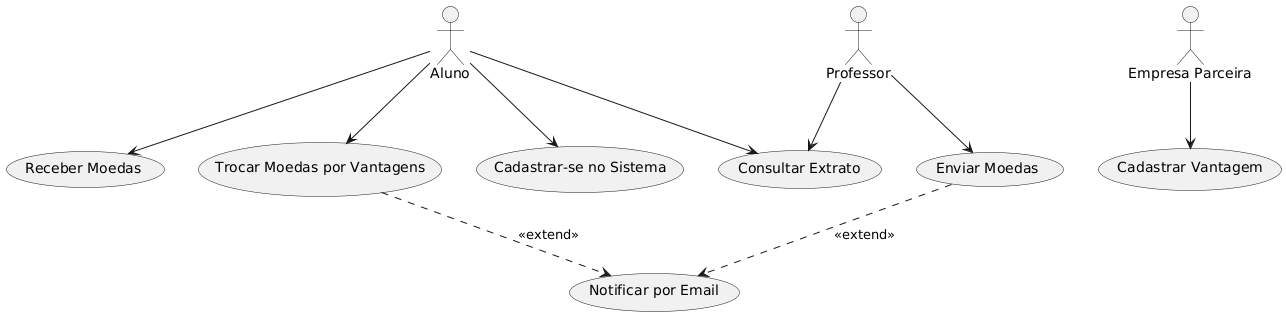

The diagram above was rendered by PlantUML. Its source (embedded in the PNG):
@startuml
actor "Aluno" as Aluno
actor "Professor" as Professor
actor "Empresa Parceira" as Empresa

usecase "Cadastrar-se no Sistema" as UC1
usecase "Consultar Extrato" as UC2
usecase "Receber Moedas" as UC3
usecase "Trocar Moedas por Vantagens" as UC4
usecase "Cadastrar Vantagem" as UC5
usecase "Enviar Moedas" as UC6
usecase "Notificar por Email" as UC7

Aluno --> UC1
Aluno --> UC2
Aluno --> UC3
Aluno --> UC4

Professor --> UC2
Professor --> UC6

Empresa --> UC5

UC6 ..> UC7 : <<extend>>
UC4 ..> UC7 : <<extend>>
@enduml